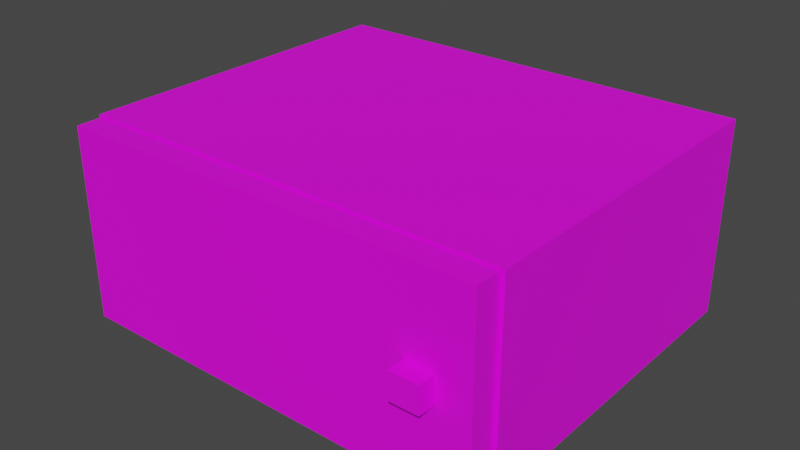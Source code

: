 # Source: Combination_Lock_Safe.blend  (saved by Blender 2.90.8; exported with 4.5.12 LTS)
import bpy
from mathutils import Matrix  # noqa: F401  (used for matrix-valued properties, if any)

bpy.ops.wm.read_factory_settings(use_empty=True)
scene = bpy.context.scene
scene.name = 'Scene'

# ---- collections
col_collection = bpy.data.collections.new('Collection'); scene.collection.children.link(col_collection)

# ---- images (referenced by path relative to the original .blend; pixels are not part of the script)
import os
ASSET_DIR = os.environ.get("B2B_ASSET_DIR", "")  # directory of the original .blend (textures are referenced by path, not embedded)
HERE = os.path.dirname(os.path.abspath(__file__))  # packed textures are extracted next to this script under _unpacked/

def load_image(name, relpath, width, height, colorspace="sRGB"):
    """Load a texture the original file referenced (path relative to the .blend, or extracted next to this script)."""
    p = next((c for c in (os.path.join(HERE, relpath), os.path.join(ASSET_DIR, relpath)) if relpath and os.path.exists(c)), "")
    if p:
        img = bpy.data.images.load(p, check_existing=True)
        img.name = name
    else:  # same state as the original file: an image datablock whose file is absent (Cycles renders it pink)
        img = bpy.data.images.new(name, width, height)
        img.source = "FILE"
        img.filepath = "//" + (relpath or name)
    img.colorspace_settings.name = colorspace
    return img
img_colour_palette_png = load_image('Colour Palette.png', 'Colour Palette.png', 1024, 1024, 'sRGB')

# ---- materials (node trees are filled in below, after node groups)
mat_material = bpy.data.materials.new('Material')
mat_material.use_transparent_shadow = False

# ---- material node trees
mat_material.use_nodes = True; mat_material.node_tree.nodes.clear()
_N = mat_material.node_tree.nodes; _L = mat_material.node_tree.links
n0 = _N.new('ShaderNodeBsdfPrincipled'); n0.name = 'Principled BSDF'; n0.location = (10, 300)
n0.distribution = 'GGX'
n0.subsurface_method = 'BURLEY'
n0.inputs[3].default_value = 1.45
n0.inputs[27].default_value = (0.0, 0.0, 0.0, 1.0)
n0.inputs[28].default_value = 1.0
n1 = _N.new('ShaderNodeOutputMaterial'); n1.name = 'Material Output'; n1.location = (300, 300)
n2 = _N.new('ShaderNodeTexImage'); n2.name = 'Image Texture'; n2.location = (-298, 299)
n2.image = img_colour_palette_png
_L.new(n0.outputs[0], n1.inputs[0])
_L.new(n2.outputs[0], n0.inputs[0])
n1.is_active_output = True

# ---- world
world_world = bpy.data.worlds.new('World'); scene.world = world_world
world_world.use_nodes = True; world_world.node_tree.nodes.clear()
_N = world_world.node_tree.nodes; _L = world_world.node_tree.links
n0 = _N.new('ShaderNodeOutputWorld'); n0.name = 'World Output'; n0.location = (300, 300)
n1 = _N.new('ShaderNodeBackground'); n1.name = 'Background'; n1.location = (10, 300)
n1.inputs[0].default_value = (0.05088, 0.05088, 0.05088, 1.0)
_L.new(n1.outputs[0], n0.inputs[0])
n0.is_active_output = True
world_world.color = (0.05088, 0.05088, 0.05088)
world_world.use_sun_shadow = False
world_world.sun_shadow_jitter_overblur = 0.0

# ---- meshes
me_cube_001 = bpy.data.meshes.new('Cube.001')
me_cube_001.from_pydata([(-1.145, -1.112, -0.108), (-1.145, -1.112, 0.108), (-1.145, -0.7278, -0.108), (-1.145, -0.7278, 0.108), (-0.6648, -1.112, -0.108), (-0.6648, -1.112, 0.108), (-0.6648, -0.7278, -0.108), (-0.6648, -0.7278, 0.108), (-1.121, -1.112, -0.09719), (-1.121, -1.112, 0.09719), (-0.6888, -1.112, 0.09719), (-0.6888, -1.112, -0.09719), (-1.121, -0.7469, -0.09719), (-1.121, -0.7469, 0.09719), (-0.6888, -0.7469, 0.09719), (-0.6888, -0.7469, -0.09719)], [], [(0, 1, 3, 2), (2, 3, 7, 6), (6, 7, 5, 4), (5, 1, 9, 10), (2, 6, 4, 0), (7, 3, 1, 5), (10, 9, 13, 14), (4, 5, 10, 11), (1, 0, 8, 9), (0, 4, 11, 8), (15, 14, 13, 12), (11, 10, 14, 15), (8, 11, 15, 12), (9, 8, 12, 13)])
_uv = me_cube_001.uv_layers.new(name='UVMap')
_uv.uv.foreach_set('vector', [0.8642, 0.9762, 0.8642, 0.9762, 0.8642, 0.9762, 0.8642, 0.9762, 0.8642, 0.9762, 0.8642, 0.9762, 0.8642, 0.9762, 0.8642, 0.9762, 0.8642, 0.9762, 0.8642, 0.9762, 0.8642, 0.9762, 0.8642, 0.9762, 0.8642, 0.9762, 0.8642, 0.9762, 0.8642, 0.9762, 0.8642, 0.9762, 0.8642, 0.9762, 0.8642, 0.9762, 0.8642, 0.9762, 0.8642, 0.9762, 0.8642, 0.9762, 0.8642, 0.9762, 0.8642, 0.9762, 0.8642, 0.9762, 0.8642, 0.9762, 0.8642, 0.9762, 0.8642, 0.9762, 0.8642, 0.9762, 0.8642, 0.9762, 0.8642, 0.9762, 0.8642, 0.9762, 0.8642, 0.9762, 0.8642, 0.9762, 0.8642, 0.9762, 0.8642, 0.9762, 0.8642, 0.9762, 0.8642, 0.9762, 0.8642, 0.9762, 0.8642, 0.9762, 0.8642, 0.9762, 0.8642, 0.9762, 0.8642, 0.9762, 0.8642, 0.9762, 0.8642, 0.9762, 0.8642, 0.9762, 0.8642, 0.9762, 0.8642, 0.9762, 0.8642, 0.9762, 0.8642, 0.9762, 0.8642, 0.9762, 0.8642, 0.9762, 0.8642, 0.9762, 0.8642, 0.9762, 0.8642, 0.9762, 0.8642, 0.9762, 0.8642, 0.9762])
me_cube_001.materials.append(mat_material)
me_cube_001.use_mirror_x = True
me_cube_001.update()
me_cube_002 = bpy.data.meshes.new('Cube.002')
me_cube_002.from_pydata([(0.0, -0.01407, -0.1062), (0.0, -0.01407, 0.1062), (0.0, 0.01407, -0.1062), (0.0, 0.01407, 0.1062), (0.4718, -0.01407, -0.1062), (0.4718, -0.01407, 0.1062), (0.4718, 0.01407, -0.1062), (0.4718, 0.01407, 0.1062), (0.4038, -0.03395, -0.0144), (0.4038, -0.03395, 0.0144), (0.4038, 0.004431, -0.0144), (0.4038, 0.004431, 0.0144), (0.4358, -0.03395, -0.0144), (0.4358, -0.03395, 0.0144), (0.4358, 0.004431, -0.0144), (0.4358, 0.004431, 0.0144)], [], [(0, 1, 3, 2), (2, 3, 7, 6), (6, 7, 5, 4), (4, 5, 1, 0), (2, 6, 4, 0), (7, 3, 1, 5), (8, 9, 11, 10), (10, 11, 15, 14), (14, 15, 13, 12), (12, 13, 9, 8), (10, 14, 12, 8), (15, 11, 9, 13)])
_uv = me_cube_002.uv_layers.new(name='UVMap')
_uv.uv.foreach_set('vector', [0.8667, 0.9909, 0.8667, 0.9909, 0.8667, 0.9909, 0.8667, 0.9909, 0.8667, 0.9909, 0.8667, 0.9909, 0.8667, 0.9909, 0.8667, 0.9909, 0.8667, 0.9909, 0.8667, 0.9909, 0.8667, 0.9909, 0.8667, 0.9909, 0.8667, 0.9909, 0.8667, 0.9909, 0.8667, 0.9909, 0.8667, 0.9909, 0.8667, 0.9909, 0.8667, 0.9909, 0.8667, 0.9909, 0.8667, 0.9909, 0.8667, 0.9909, 0.8667, 0.9909, 0.8667, 0.9909, 0.8667, 0.9909, 0.8642, 0.9762, 0.8642, 0.9762, 0.8642, 0.9762, 0.8642, 0.9762, 0.8667, 0.9909, 0.8667, 0.9909, 0.8667, 0.9909, 0.8667, 0.9909, 0.8642, 0.9762, 0.8642, 0.9762, 0.8642, 0.9762, 0.8642, 0.9762, 0.8642, 0.9762, 0.8642, 0.9762, 0.8642, 0.9762, 0.8642, 0.9762, 0.8642, 0.9762, 0.8642, 0.9762, 0.8642, 0.9762, 0.8642, 0.9762, 0.8642, 0.9762, 0.8642, 0.9762, 0.8642, 0.9762, 0.8642, 0.9762])
me_cube_002.materials.append(mat_material)
me_cube_002.use_mirror_x = True
me_cube_002.update()

# ---- objects
ob_chassis = bpy.data.objects.new('Chassis', me_cube_001)
ob_door = bpy.data.objects.new('Door', me_cube_002)

# ---- transforms, parenting, visibility, modifiers, constraints
ob_chassis.location = (0.0, 0.0, 0.0)
ob_chassis.lineart.crease_threshold = 0.0
ob_chassis.use_mesh_mirror_x = True
ob_door.location = (-1.141, -1.127, 0.0)
ob_door.lineart.crease_threshold = 0.0
ob_door.use_mesh_mirror_x = True

# ---- collection membership
col_collection.objects.link(ob_chassis)
col_collection.objects.link(ob_door)

# ---- scene / render settings (as saved in the file)
scene.frame_start = 1; scene.frame_end = 250; scene.frame_set(1)
scene.render.engine = 'BLENDER_EEVEE_NEXT'
scene.cycles.use_denoising = False
scene.cycles.samples = 128
scene.cycles.sampling_pattern = 'TABULATED_SOBOL'
scene.cycles.use_adaptive_sampling = False
scene.cycles.use_light_tree = False
scene.view_settings.view_transform = 'Filmic'
bpy.context.view_layer.update()

# ---- added for rendering (the .blend has no active camera and no usable light): camera, sun
cam_auto = bpy.data.cameras.new('AutoCamera')
cam_auto.lens = 50.0
cam_auto.sensor_width = 36.0
cam_auto.clip_end = 1000.0
ob_auto_camera = bpy.data.objects.new('AutoCamera', cam_auto)
scene.collection.objects.link(ob_auto_camera)
ob_auto_camera.location = (-0.27421, -1.70085, 0.504392)
ob_auto_camera.rotation_euler = (1.09748, -7.21219e-08, 0.694738)
scene.camera = ob_auto_camera
light_auto_sun = bpy.data.lights.new('AutoSun', 'SUN')
light_auto_sun.energy = 3.0
light_auto_sun.angle = 0.0523599
ob_auto_sun = bpy.data.objects.new('AutoSun', light_auto_sun)
scene.collection.objects.link(ob_auto_sun)
ob_auto_sun.rotation_euler = (0.872665, 0.174533, 0.523599)
bpy.context.view_layer.update()
